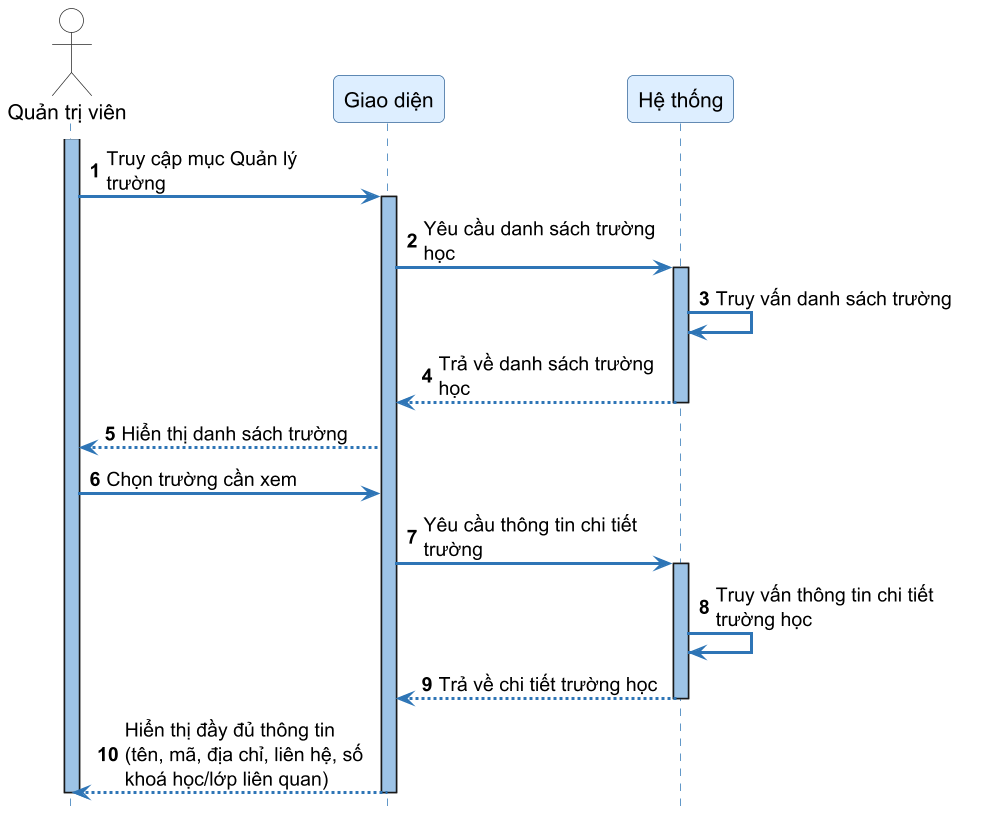

The diagram above was rendered by PlantUML. Its source (embedded in the PNG):
@startuml SD06_xem_truong_hoc
skinparamlocked dpi 144
autonumber
skinparam sequenceArrowThickness 2
skinparam roundcorner 8
skinparam maxmessagesize 160
skinparam sequence {
    ArrowColor #2E75B6
    ActorBorderColor #333333
    LifeLineBorderColor #2E75B6
    LifeLineBackgroundColor #9DC3E6
    ParticipantBorderColor #336699
    ParticipantBackgroundColor #DDEEFF
    ParticipantFontSize 14
    ParticipantFontName "DejaVu Sans"
    ActorBackgroundColor White
    ActorFontName "DejaVu Sans"
    ActorFontSize 14
    NoteBackgroundColor #FFFFCC
    NoteBorderColor #CCCC00
}
skinparam fontname "DejaVu Sans"
hide footbox

actor "Quản trị viên" as Admin
participant "Giao diện" as FE
participant "Hệ thống" as SYS

activate Admin
Admin -> FE ++ : Truy cập mục Quản lý trường
FE -> SYS ++ : Yêu cầu danh sách trường học
SYS -> SYS : Truy vấn danh sách trường
SYS --> FE -- : Trả về danh sách trường học
FE --> Admin : Hiển thị danh sách trường

Admin -> FE : Chọn trường cần xem
FE -> SYS ++ : Yêu cầu thông tin chi tiết trường
SYS -> SYS : Truy vấn thông tin chi tiết trường học
SYS --> FE -- : Trả về chi tiết trường học
FE --> Admin : Hiển thị đầy đủ thông tin\n(tên, mã, địa chỉ, liên hệ, số khoá học/lớp liên quan)
deactivate FE
deactivate Admin

@enduml